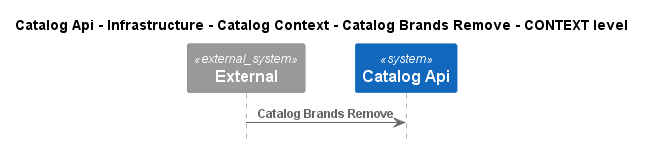

The diagram above was rendered by PlantUML. Its source (embedded in the PNG):
@startuml
!pragma layout smetana
!include ..\..\..\..\..\..\..\..\.c4s\C4_Sequence.puml

title Catalog Api - Infrastructure - Catalog Context - Catalog Brands Remove - CONTEXT level

System_Ext(C4InterFlow.SoftwareSystems.ExternalSystem, "External", "")
System(dotnet.eShop.Architecture.SoftwareSystems.CatalogApi, "Catalog Api", "")

Rel(C4InterFlow.SoftwareSystems.ExternalSystem, dotnet.eShop.Architecture.SoftwareSystems.CatalogApi, "Catalog Brands Remove")


@enduml